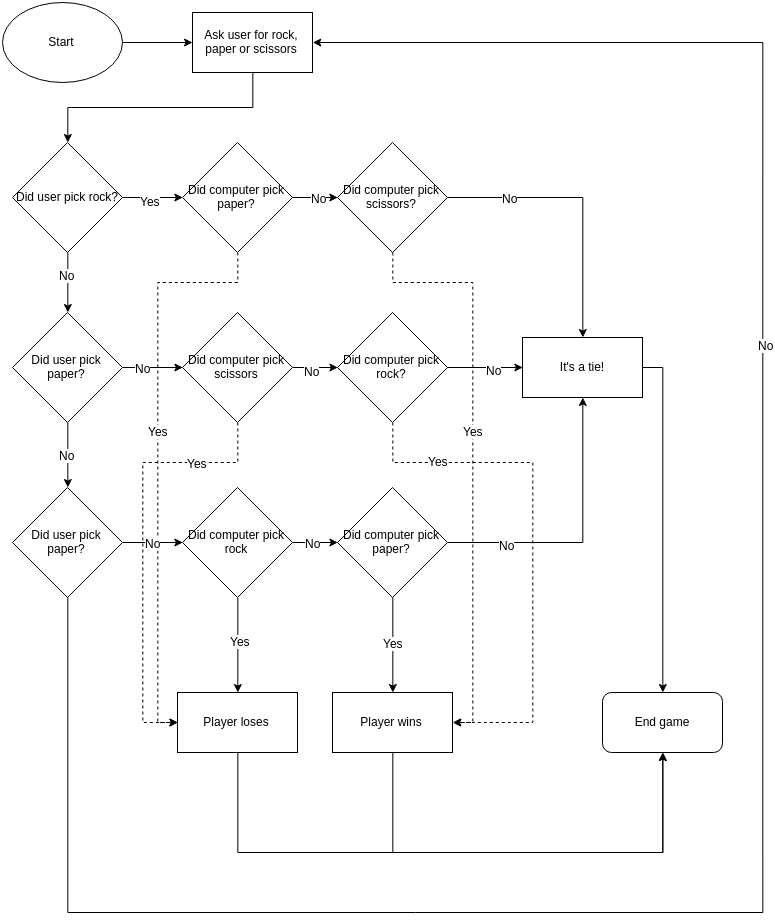

The diagram above was exported from draw.io. Its source (the exported page's mxGraphModel, read from the mxfile embedded in the PNG):
<mxGraphModel dx="1358" dy="770" grid="1" gridSize="10" guides="1" tooltips="1" connect="1" arrows="1" fold="1" page="1" pageScale="1" pageWidth="826" pageHeight="1169" background="#ffffff" math="0" shadow="0">
  <root>
    <mxCell id="0" />
    <mxCell id="1" parent="0" />
    <mxCell id="15ab1beb63582c2b-4" style="edgeStyle=orthogonalEdgeStyle;rounded=0;html=1;exitX=1;exitY=0.5;jettySize=auto;orthogonalLoop=1;" edge="1" parent="1" source="15ab1beb63582c2b-1">
      <mxGeometry relative="1" as="geometry">
        <mxPoint x="200" y="50" as="targetPoint" />
      </mxGeometry>
    </mxCell>
    <mxCell id="15ab1beb63582c2b-1" value="Start" style="ellipse;whiteSpace=wrap;html=1;" vertex="1" parent="1">
      <mxGeometry x="10" y="10" width="120" height="80" as="geometry" />
    </mxCell>
    <mxCell id="15ab1beb63582c2b-101" style="edgeStyle=orthogonalEdgeStyle;rounded=0;html=1;exitX=0.5;exitY=1;entryX=0.5;entryY=0;jettySize=auto;orthogonalLoop=1;strokeWidth=1;" edge="1" parent="1" source="15ab1beb63582c2b-5" target="15ab1beb63582c2b-66">
      <mxGeometry relative="1" as="geometry" />
    </mxCell>
    <mxCell id="15ab1beb63582c2b-5" value="Ask user for rock, paper or scissors" style="whiteSpace=wrap;html=1;" vertex="1" parent="1">
      <mxGeometry x="200" y="20" width="120" height="60" as="geometry" />
    </mxCell>
    <mxCell id="15ab1beb63582c2b-60" style="edgeStyle=orthogonalEdgeStyle;rounded=0;html=1;exitX=0.5;exitY=1;jettySize=auto;orthogonalLoop=1;entryX=0.5;entryY=0;" edge="1" parent="1" source="15ab1beb63582c2b-59" target="15ab1beb63582c2b-104">
      <mxGeometry relative="1" as="geometry">
        <mxPoint x="75.33333333333348" y="520" as="targetPoint" />
        <Array as="points" />
      </mxGeometry>
    </mxCell>
    <mxCell id="15ab1beb63582c2b-111" value="No" style="text;html=1;resizable=0;points=[];align=center;verticalAlign=middle;labelBackgroundColor=#ffffff;" vertex="1" connectable="0" parent="15ab1beb63582c2b-60">
      <mxGeometry x="-0.0256" y="-2" relative="1" as="geometry">
        <mxPoint as="offset" />
      </mxGeometry>
    </mxCell>
    <mxCell id="15ab1beb63582c2b-76" style="edgeStyle=orthogonalEdgeStyle;rounded=0;html=1;exitX=1;exitY=0.5;entryX=0;entryY=0.5;jettySize=auto;orthogonalLoop=1;" edge="1" parent="1" source="15ab1beb63582c2b-59" target="15ab1beb63582c2b-70">
      <mxGeometry relative="1" as="geometry" />
    </mxCell>
    <mxCell id="15ab1beb63582c2b-117" value="No" style="text;html=1;resizable=0;points=[];align=center;verticalAlign=middle;labelBackgroundColor=#ffffff;" vertex="1" connectable="0" parent="15ab1beb63582c2b-76">
      <mxGeometry x="-0.2222" y="-5" relative="1" as="geometry">
        <mxPoint x="-4" y="-5" as="offset" />
      </mxGeometry>
    </mxCell>
    <mxCell id="15ab1beb63582c2b-59" value="Did user pick paper?" style="rhombus;whiteSpace=wrap;html=1;" vertex="1" parent="1">
      <mxGeometry x="20" y="320" width="110" height="110" as="geometry" />
    </mxCell>
    <mxCell id="15ab1beb63582c2b-67" style="edgeStyle=orthogonalEdgeStyle;rounded=0;html=1;exitX=0.5;exitY=1;entryX=0.5;entryY=0;jettySize=auto;orthogonalLoop=1;" edge="1" parent="1" source="15ab1beb63582c2b-66" target="15ab1beb63582c2b-59">
      <mxGeometry relative="1" as="geometry" />
    </mxCell>
    <mxCell id="15ab1beb63582c2b-109" value="No" style="text;html=1;resizable=0;points=[];align=center;verticalAlign=middle;labelBackgroundColor=#ffffff;" vertex="1" connectable="0" parent="15ab1beb63582c2b-67">
      <mxGeometry x="-0.2778" y="-2" relative="1" as="geometry">
        <mxPoint as="offset" />
      </mxGeometry>
    </mxCell>
    <mxCell id="15ab1beb63582c2b-74" style="edgeStyle=orthogonalEdgeStyle;rounded=0;html=1;exitX=1;exitY=0.5;entryX=0;entryY=0.5;jettySize=auto;orthogonalLoop=1;" edge="1" parent="1" source="15ab1beb63582c2b-66" target="15ab1beb63582c2b-68">
      <mxGeometry relative="1" as="geometry" />
    </mxCell>
    <mxCell id="15ab1beb63582c2b-108" value="Yes" style="text;html=1;resizable=0;points=[];align=center;verticalAlign=middle;labelBackgroundColor=#ffffff;" vertex="1" connectable="0" parent="15ab1beb63582c2b-74">
      <mxGeometry x="-0.1111" y="-3" relative="1" as="geometry">
        <mxPoint as="offset" />
      </mxGeometry>
    </mxCell>
    <mxCell id="15ab1beb63582c2b-66" value="Did user pick rock?" style="rhombus;whiteSpace=wrap;html=1;" vertex="1" parent="1">
      <mxGeometry x="20" y="150" width="110" height="110" as="geometry" />
    </mxCell>
    <mxCell id="15ab1beb63582c2b-75" style="edgeStyle=orthogonalEdgeStyle;rounded=0;html=1;exitX=1;exitY=0.5;entryX=0;entryY=0.5;jettySize=auto;orthogonalLoop=1;" edge="1" parent="1" source="15ab1beb63582c2b-68" target="15ab1beb63582c2b-69">
      <mxGeometry relative="1" as="geometry" />
    </mxCell>
    <mxCell id="15ab1beb63582c2b-113" value="No" style="text;html=1;resizable=0;points=[];align=center;verticalAlign=middle;labelBackgroundColor=#ffffff;" vertex="1" connectable="0" parent="15ab1beb63582c2b-75">
      <mxGeometry x="0.1111" relative="1" as="geometry">
        <mxPoint as="offset" />
      </mxGeometry>
    </mxCell>
    <mxCell id="15ab1beb63582c2b-93" style="edgeStyle=orthogonalEdgeStyle;rounded=0;html=1;exitX=0.5;exitY=1;entryX=0;entryY=0.5;jettySize=auto;orthogonalLoop=1;dashed=1;" edge="1" parent="1" source="15ab1beb63582c2b-68" target="15ab1beb63582c2b-84">
      <mxGeometry relative="1" as="geometry">
        <Array as="points">
          <mxPoint x="245" y="290" />
          <mxPoint x="165" y="290" />
          <mxPoint x="165" y="730" />
        </Array>
      </mxGeometry>
    </mxCell>
    <mxCell id="15ab1beb63582c2b-116" value="Yes" style="text;html=1;resizable=0;points=[];align=center;verticalAlign=middle;labelBackgroundColor=#ffffff;" vertex="1" connectable="0" parent="15ab1beb63582c2b-93">
      <mxGeometry x="-0.0936" relative="1" as="geometry">
        <mxPoint as="offset" />
      </mxGeometry>
    </mxCell>
    <mxCell id="15ab1beb63582c2b-68" value="Did computer pick paper?" style="rhombus;whiteSpace=wrap;html=1;" vertex="1" parent="1">
      <mxGeometry x="190" y="150" width="110" height="110" as="geometry" />
    </mxCell>
    <mxCell id="15ab1beb63582c2b-81" style="edgeStyle=orthogonalEdgeStyle;rounded=0;html=1;exitX=1;exitY=0.5;entryX=0.5;entryY=0;jettySize=auto;orthogonalLoop=1;" edge="1" parent="1" source="15ab1beb63582c2b-69" target="15ab1beb63582c2b-80">
      <mxGeometry relative="1" as="geometry" />
    </mxCell>
    <mxCell id="15ab1beb63582c2b-114" value="No" style="text;html=1;resizable=0;points=[];align=center;verticalAlign=middle;labelBackgroundColor=#ffffff;" vertex="1" connectable="0" parent="15ab1beb63582c2b-81">
      <mxGeometry x="-0.5515" relative="1" as="geometry">
        <mxPoint as="offset" />
      </mxGeometry>
    </mxCell>
    <mxCell id="15ab1beb63582c2b-94" style="edgeStyle=orthogonalEdgeStyle;rounded=0;html=1;exitX=0.5;exitY=1;entryX=1;entryY=0.5;jettySize=auto;orthogonalLoop=1;dashed=1;" edge="1" parent="1" source="15ab1beb63582c2b-69" target="15ab1beb63582c2b-85">
      <mxGeometry relative="1" as="geometry">
        <Array as="points">
          <mxPoint x="400" y="290" />
          <mxPoint x="480" y="290" />
          <mxPoint x="480" y="730" />
        </Array>
      </mxGeometry>
    </mxCell>
    <mxCell id="15ab1beb63582c2b-115" value="Yes" style="text;html=1;resizable=0;points=[];align=center;verticalAlign=middle;labelBackgroundColor=#ffffff;" vertex="1" connectable="0" parent="15ab1beb63582c2b-94">
      <mxGeometry x="-0.0936" relative="1" as="geometry">
        <mxPoint as="offset" />
      </mxGeometry>
    </mxCell>
    <mxCell id="15ab1beb63582c2b-69" value="Did computer pick scissors?" style="rhombus;whiteSpace=wrap;html=1;" vertex="1" parent="1">
      <mxGeometry x="345" y="150" width="110" height="110" as="geometry" />
    </mxCell>
    <mxCell id="15ab1beb63582c2b-77" style="edgeStyle=orthogonalEdgeStyle;rounded=0;html=1;exitX=1;exitY=0.5;entryX=0;entryY=0.5;jettySize=auto;orthogonalLoop=1;" edge="1" parent="1" source="15ab1beb63582c2b-70" target="15ab1beb63582c2b-71">
      <mxGeometry relative="1" as="geometry" />
    </mxCell>
    <mxCell id="15ab1beb63582c2b-118" value="No" style="text;html=1;resizable=0;points=[];align=center;verticalAlign=middle;labelBackgroundColor=#ffffff;" vertex="1" connectable="0" parent="15ab1beb63582c2b-77">
      <mxGeometry x="-0.1852" y="-3" relative="1" as="geometry">
        <mxPoint as="offset" />
      </mxGeometry>
    </mxCell>
    <mxCell id="15ab1beb63582c2b-96" style="edgeStyle=orthogonalEdgeStyle;rounded=0;html=1;exitX=0.5;exitY=1;entryX=0;entryY=0.5;dashed=1;jettySize=auto;orthogonalLoop=1;strokeWidth=1;" edge="1" parent="1" source="15ab1beb63582c2b-70" target="15ab1beb63582c2b-84">
      <mxGeometry relative="1" as="geometry">
        <Array as="points">
          <mxPoint x="245" y="470" />
          <mxPoint x="150" y="470" />
          <mxPoint x="150" y="730" />
        </Array>
      </mxGeometry>
    </mxCell>
    <mxCell id="15ab1beb63582c2b-123" value="Yes" style="text;html=1;resizable=0;points=[];align=center;verticalAlign=middle;labelBackgroundColor=#ffffff;" vertex="1" connectable="0" parent="15ab1beb63582c2b-96">
      <mxGeometry x="-0.6202" relative="1" as="geometry">
        <mxPoint as="offset" />
      </mxGeometry>
    </mxCell>
    <mxCell id="15ab1beb63582c2b-70" value="Did computer pick scissors" style="rhombus;whiteSpace=wrap;html=1;" vertex="1" parent="1">
      <mxGeometry x="190" y="320" width="110" height="110" as="geometry" />
    </mxCell>
    <mxCell id="15ab1beb63582c2b-83" style="edgeStyle=orthogonalEdgeStyle;rounded=0;html=1;exitX=1;exitY=0.5;entryX=0;entryY=0.5;jettySize=auto;orthogonalLoop=1;" edge="1" parent="1" source="15ab1beb63582c2b-71" target="15ab1beb63582c2b-80">
      <mxGeometry relative="1" as="geometry" />
    </mxCell>
    <mxCell id="15ab1beb63582c2b-119" value="No" style="text;html=1;resizable=0;points=[];align=center;verticalAlign=middle;labelBackgroundColor=#ffffff;" vertex="1" connectable="0" parent="15ab1beb63582c2b-83">
      <mxGeometry x="0.2" y="-2" relative="1" as="geometry">
        <mxPoint as="offset" />
      </mxGeometry>
    </mxCell>
    <mxCell id="15ab1beb63582c2b-95" style="edgeStyle=orthogonalEdgeStyle;rounded=0;html=1;exitX=0.5;exitY=1;entryX=1;entryY=0.5;dashed=1;jettySize=auto;orthogonalLoop=1;strokeWidth=1;" edge="1" parent="1" source="15ab1beb63582c2b-71" target="15ab1beb63582c2b-85">
      <mxGeometry relative="1" as="geometry">
        <Array as="points">
          <mxPoint x="400" y="470" />
          <mxPoint x="540" y="470" />
          <mxPoint x="540" y="730" />
        </Array>
      </mxGeometry>
    </mxCell>
    <mxCell id="15ab1beb63582c2b-124" value="Yes" style="text;html=1;resizable=0;points=[];align=center;verticalAlign=middle;labelBackgroundColor=#ffffff;" vertex="1" connectable="0" parent="15ab1beb63582c2b-95">
      <mxGeometry x="-0.6731" y="2" relative="1" as="geometry">
        <mxPoint as="offset" />
      </mxGeometry>
    </mxCell>
    <mxCell id="15ab1beb63582c2b-71" value="Did computer pick rock?" style="rhombus;whiteSpace=wrap;html=1;" vertex="1" parent="1">
      <mxGeometry x="345" y="320" width="110" height="110" as="geometry" />
    </mxCell>
    <mxCell id="15ab1beb63582c2b-79" style="edgeStyle=orthogonalEdgeStyle;rounded=0;html=1;exitX=1;exitY=0.5;entryX=0;entryY=0.5;jettySize=auto;orthogonalLoop=1;" edge="1" parent="1" source="15ab1beb63582c2b-72" target="15ab1beb63582c2b-73">
      <mxGeometry relative="1" as="geometry" />
    </mxCell>
    <mxCell id="15ab1beb63582c2b-121" value="No" style="text;html=1;resizable=0;points=[];align=center;verticalAlign=middle;labelBackgroundColor=#ffffff;" vertex="1" connectable="0" parent="15ab1beb63582c2b-79">
      <mxGeometry x="0.037" y="-5" relative="1" as="geometry">
        <mxPoint x="-4" y="-5" as="offset" />
      </mxGeometry>
    </mxCell>
    <mxCell id="15ab1beb63582c2b-87" style="edgeStyle=orthogonalEdgeStyle;rounded=0;html=1;exitX=0.5;exitY=1;entryX=0.5;entryY=0;jettySize=auto;orthogonalLoop=1;" edge="1" parent="1" source="15ab1beb63582c2b-72" target="15ab1beb63582c2b-84">
      <mxGeometry relative="1" as="geometry" />
    </mxCell>
    <mxCell id="15ab1beb63582c2b-125" value="Yes" style="text;html=1;resizable=0;points=[];align=center;verticalAlign=middle;labelBackgroundColor=#ffffff;" vertex="1" connectable="0" parent="15ab1beb63582c2b-87">
      <mxGeometry x="-0.0877" y="2" relative="1" as="geometry">
        <mxPoint as="offset" />
      </mxGeometry>
    </mxCell>
    <mxCell id="15ab1beb63582c2b-72" value="Did computer pick rock" style="rhombus;whiteSpace=wrap;html=1;" vertex="1" parent="1">
      <mxGeometry x="190" y="495" width="110" height="110" as="geometry" />
    </mxCell>
    <mxCell id="15ab1beb63582c2b-82" style="edgeStyle=orthogonalEdgeStyle;rounded=0;html=1;exitX=1;exitY=0.5;entryX=0.5;entryY=1;jettySize=auto;orthogonalLoop=1;" edge="1" parent="1" source="15ab1beb63582c2b-73" target="15ab1beb63582c2b-80">
      <mxGeometry relative="1" as="geometry" />
    </mxCell>
    <mxCell id="15ab1beb63582c2b-122" value="No" style="text;html=1;resizable=0;points=[];align=center;verticalAlign=middle;labelBackgroundColor=#ffffff;" vertex="1" connectable="0" parent="15ab1beb63582c2b-82">
      <mxGeometry x="-0.5833" y="-2" relative="1" as="geometry">
        <mxPoint as="offset" />
      </mxGeometry>
    </mxCell>
    <mxCell id="15ab1beb63582c2b-86" style="edgeStyle=orthogonalEdgeStyle;rounded=0;html=1;exitX=0.5;exitY=1;entryX=0.5;entryY=0;jettySize=auto;orthogonalLoop=1;" edge="1" parent="1" source="15ab1beb63582c2b-73" target="15ab1beb63582c2b-85">
      <mxGeometry relative="1" as="geometry" />
    </mxCell>
    <mxCell id="15ab1beb63582c2b-126" value="Yes" style="text;html=1;resizable=0;points=[];align=center;verticalAlign=middle;labelBackgroundColor=#ffffff;" vertex="1" connectable="0" parent="15ab1beb63582c2b-86">
      <mxGeometry x="-0.193" y="3" relative="1" as="geometry">
        <mxPoint x="-3" y="7" as="offset" />
      </mxGeometry>
    </mxCell>
    <mxCell id="15ab1beb63582c2b-73" value="Did computer pick paper?" style="rhombus;whiteSpace=wrap;html=1;" vertex="1" parent="1">
      <mxGeometry x="345" y="495" width="110" height="110" as="geometry" />
    </mxCell>
    <mxCell id="15ab1beb63582c2b-98" style="edgeStyle=orthogonalEdgeStyle;rounded=0;html=1;exitX=1;exitY=0.5;jettySize=auto;orthogonalLoop=1;strokeWidth=1;" edge="1" parent="1" source="15ab1beb63582c2b-80" target="15ab1beb63582c2b-97">
      <mxGeometry relative="1" as="geometry" />
    </mxCell>
    <mxCell id="15ab1beb63582c2b-80" value="It's a tie!" style="whiteSpace=wrap;html=1;" vertex="1" parent="1">
      <mxGeometry x="530" y="345" width="120" height="60" as="geometry" />
    </mxCell>
    <mxCell id="15ab1beb63582c2b-100" style="edgeStyle=orthogonalEdgeStyle;rounded=0;html=1;exitX=0.5;exitY=1;entryX=0.5;entryY=1;jettySize=auto;orthogonalLoop=1;strokeWidth=1;" edge="1" parent="1" source="15ab1beb63582c2b-84" target="15ab1beb63582c2b-97">
      <mxGeometry relative="1" as="geometry">
        <Array as="points">
          <mxPoint x="245" y="860" />
          <mxPoint x="670" y="860" />
        </Array>
      </mxGeometry>
    </mxCell>
    <mxCell id="15ab1beb63582c2b-84" value="Player loses" style="whiteSpace=wrap;html=1;" vertex="1" parent="1">
      <mxGeometry x="185" y="700" width="120" height="60" as="geometry" />
    </mxCell>
    <mxCell id="15ab1beb63582c2b-99" style="edgeStyle=orthogonalEdgeStyle;rounded=0;html=1;exitX=0.5;exitY=1;entryX=0.5;entryY=1;jettySize=auto;orthogonalLoop=1;strokeWidth=1;" edge="1" parent="1" source="15ab1beb63582c2b-85" target="15ab1beb63582c2b-97">
      <mxGeometry relative="1" as="geometry">
        <Array as="points">
          <mxPoint x="400" y="860" />
          <mxPoint x="670" y="860" />
        </Array>
      </mxGeometry>
    </mxCell>
    <mxCell id="15ab1beb63582c2b-85" value="Player wins" style="whiteSpace=wrap;html=1;" vertex="1" parent="1">
      <mxGeometry x="340" y="700" width="120" height="60" as="geometry" />
    </mxCell>
    <mxCell id="15ab1beb63582c2b-97" value="End game" style="rounded=1;whiteSpace=wrap;html=1;" vertex="1" parent="1">
      <mxGeometry x="610" y="700" width="120" height="60" as="geometry" />
    </mxCell>
    <mxCell id="15ab1beb63582c2b-105" style="edgeStyle=orthogonalEdgeStyle;rounded=0;html=1;exitX=1;exitY=0.5;entryX=0;entryY=0.5;jettySize=auto;orthogonalLoop=1;strokeWidth=1;" edge="1" parent="1" source="15ab1beb63582c2b-104" target="15ab1beb63582c2b-72">
      <mxGeometry relative="1" as="geometry" />
    </mxCell>
    <mxCell id="15ab1beb63582c2b-120" value="No" style="text;html=1;resizable=0;points=[];align=center;verticalAlign=middle;labelBackgroundColor=#ffffff;" vertex="1" connectable="0" parent="15ab1beb63582c2b-105">
      <mxGeometry x="0.0556" y="-2" relative="1" as="geometry">
        <mxPoint x="-2" y="-2" as="offset" />
      </mxGeometry>
    </mxCell>
    <mxCell id="15ab1beb63582c2b-106" style="edgeStyle=orthogonalEdgeStyle;rounded=0;html=1;exitX=0.5;exitY=1;entryX=1;entryY=0.5;jettySize=auto;orthogonalLoop=1;strokeWidth=1;" edge="1" parent="1" source="15ab1beb63582c2b-104" target="15ab1beb63582c2b-5">
      <mxGeometry relative="1" as="geometry">
        <Array as="points">
          <mxPoint x="75" y="920" />
          <mxPoint x="770" y="920" />
          <mxPoint x="770" y="50" />
        </Array>
      </mxGeometry>
    </mxCell>
    <mxCell id="15ab1beb63582c2b-107" value="No" style="text;html=1;resizable=0;points=[];align=center;verticalAlign=middle;labelBackgroundColor=#ffffff;" vertex="1" connectable="0" parent="15ab1beb63582c2b-106">
      <mxGeometry x="0.3555" y="-2" relative="1" as="geometry">
        <mxPoint as="offset" />
      </mxGeometry>
    </mxCell>
    <mxCell id="15ab1beb63582c2b-104" value="Did user pick paper?" style="rhombus;whiteSpace=wrap;html=1;" vertex="1" parent="1">
      <mxGeometry x="20" y="495" width="110" height="110" as="geometry" />
    </mxCell>
  </root>
</mxGraphModel>